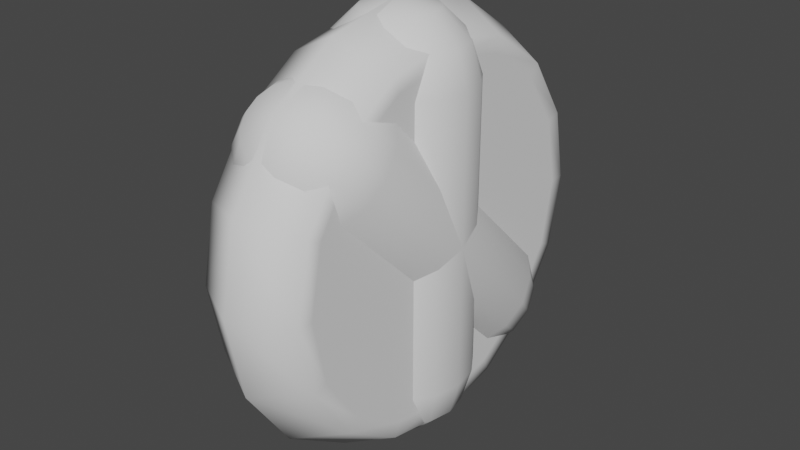 # Source: ollie.blend  (saved by Blender 2.93.20; exported with 4.5.12 LTS)
import bpy
from mathutils import Matrix  # noqa: F401  (used for matrix-valued properties, if any)

bpy.ops.wm.read_factory_settings(use_empty=True)
scene = bpy.context.scene
scene.name = 'Scene'

# ---- collections
col_ollie = bpy.data.collections.new('ollie'); scene.collection.children.link(col_ollie)
col_ollie_old = bpy.data.collections.new('ollie_old'); scene.collection.children.link(col_ollie_old)
col_ollie_substance = bpy.data.collections.new('ollie_substance'); scene.collection.children.link(col_ollie_substance)

# ---- world
world_world = bpy.data.worlds.new('World'); scene.world = world_world
world_world.use_nodes = True; world_world.node_tree.nodes.clear()
_N = world_world.node_tree.nodes; _L = world_world.node_tree.links
n0 = _N.new('ShaderNodeOutputWorld'); n0.name = 'World Output'; n0.location = (300, 300)
n1 = _N.new('ShaderNodeBackground'); n1.name = 'Background'; n1.location = (10, 300)
n1.inputs[0].default_value = (0.05088, 0.05088, 0.05088, 1.0)
_L.new(n1.outputs[0], n0.inputs[0])
n0.is_active_output = True
world_world.color = (0.05088, 0.05088, 0.05088)
world_world.use_sun_shadow = False
world_world.sun_shadow_jitter_overblur = 0.0

# ---- meshes
me_cylinder_001 = bpy.data.meshes.new('Cylinder.001')
me_cylinder_001.from_pydata([(0.0, 4.0, -8.077), (-2.384e-07, 2.0, -11.47), (-7.451e-08, 3.464, -10.04), (0.0, 4.0, 8.077), (-2.682e-07, 2.0, 11.47), (-7.451e-08, 3.464, 10.04), (1.531, 3.696, -8.077), (0.7654, 1.848, -11.47), (1.326, 3.2, -10.04), (1.531, 3.696, 8.077), (0.7654, 1.848, 11.47), (1.326, 3.2, 10.04), (2.828, 2.828, -8.077), (1.414, 1.414, -11.47), (2.449, 2.449, -10.04), (2.828, 2.828, 8.077), (1.414, 1.414, 11.47), (2.449, 2.449, 10.04), (3.696, 1.531, -8.077), (1.848, 0.7654, -11.47), (3.2, 1.326, -10.04), (3.696, 1.531, 8.077), (1.848, 0.7654, 11.47), (3.2, 1.326, 10.04), (4.0, -1.748e-07, -8.077), (2.0, -3.874e-07, -11.47), (3.464, -2.384e-07, -10.04), (4.0, -1.748e-07, 8.077), (2.0, -3.576e-07, 11.47), (3.464, -2.235e-07, 10.04), (3.696, -1.531, -8.077), (1.848, -0.7654, -11.47), (3.2, -1.326, -10.04), (3.696, -1.531, 8.077), (1.848, -0.7654, 11.47), (3.2, -1.326, 10.04), (2.828, -2.828, -8.077), (1.414, -1.414, -11.47), (2.449, -2.449, -10.04), (2.828, -2.828, 8.077), (1.414, -1.414, 11.47), (2.449, -2.449, 10.04), (1.531, -3.696, -8.077), (0.7654, -1.848, -11.47), (1.326, -3.2, -10.04), (1.531, -3.696, 8.077), (0.7654, -1.848, 11.47), (1.326, -3.2, 10.04), (-3.497e-07, -4.0, -8.077), (-7.451e-08, -2.0, -11.47), (-2.682e-07, -3.464, -10.04), (-3.497e-07, -4.0, 8.077), (-1.118e-07, -2.0, 11.47), (-2.831e-07, -3.464, 10.04), (-1.531, -3.696, -8.077), (-0.7654, -1.848, -11.47), (-1.326, -3.2, -10.04), (-1.531, -3.696, 8.077), (-0.7654, -1.848, 11.47), (-1.326, -3.2, 10.04), (-2.828, -2.828, -8.077), (-1.414, -1.414, -11.47), (-2.449, -2.449, -10.04), (-2.828, -2.828, 8.077), (-1.414, -1.414, 11.47), (-2.449, -2.449, 10.04), (-7.585e-06, -3.278e-06, -12.0), (-3.696, -1.531, -8.077), (-1.848, -0.7654, -11.47), (-3.2, -1.326, -10.04), (-7.659e-06, -3.04e-06, 12.0), (-3.696, -1.531, 8.077), (-1.848, -0.7654, 11.47), (-3.2, -1.326, 10.04), (-4.0, 4.77e-08, -8.077), (-2.0, 8.196e-08, -11.47), (-3.464, 5.96e-08, -10.04), (-4.0, 4.77e-08, 8.077), (-2.0, 1.118e-07, 11.47), (-3.464, 5.96e-08, 10.04), (-3.696, 1.531, -8.077), (-1.848, 0.7654, -11.47), (-3.2, 1.326, -10.04), (-3.696, 1.531, 8.077), (-1.848, 0.7654, 11.47), (-3.2, 1.326, 10.04), (-2.828, 2.828, -8.077), (-1.414, 1.414, -11.47), (-2.449, 2.449, -10.04), (-2.828, 2.828, 8.077), (-1.414, 1.414, 11.47), (-2.449, 2.449, 10.04), (-1.531, 3.696, -8.077), (-0.7654, 1.848, -11.47), (-1.326, 3.2, -10.04), (-1.531, 3.696, 8.077), (-0.7654, 1.848, 11.47), (-1.326, 3.2, 10.04)], [], [(92, 95, 3, 0), (12, 15, 21, 18), (18, 21, 27, 24), (24, 27, 33, 30), (30, 33, 39, 36), (36, 39, 45, 42), (42, 45, 51, 48), (48, 51, 57, 54), (54, 57, 63, 60), (60, 63, 71, 67), (67, 71, 77, 74), (74, 77, 83, 80), (80, 83, 89, 86), (86, 89, 95, 92), (6, 9, 15, 12), (0, 3, 9, 6), (0, 6, 8, 2), (2, 8, 7, 1), (1, 7, 66), (9, 3, 5, 11), (11, 5, 4, 10), (10, 4, 70), (6, 12, 14, 8), (8, 14, 13, 7), (7, 13, 66), (15, 9, 11, 17), (17, 11, 10, 16), (16, 10, 70), (12, 18, 20, 14), (14, 20, 19, 13), (13, 19, 66), (21, 15, 17, 23), (23, 17, 16, 22), (22, 16, 70), (18, 24, 26, 20), (20, 26, 25, 19), (19, 25, 66), (27, 21, 23, 29), (29, 23, 22, 28), (28, 22, 70), (24, 30, 32, 26), (26, 32, 31, 25), (25, 31, 66), (33, 27, 29, 35), (35, 29, 28, 34), (34, 28, 70), (30, 36, 38, 32), (32, 38, 37, 31), (31, 37, 66), (39, 33, 35, 41), (41, 35, 34, 40), (40, 34, 70), (36, 42, 44, 38), (38, 44, 43, 37), (37, 43, 66), (45, 39, 41, 47), (47, 41, 40, 46), (46, 40, 70), (42, 48, 50, 44), (44, 50, 49, 43), (43, 49, 66), (51, 45, 47, 53), (53, 47, 46, 52), (52, 46, 70), (48, 54, 56, 50), (50, 56, 55, 49), (49, 55, 66), (57, 51, 53, 59), (59, 53, 52, 58), (58, 52, 70), (54, 60, 62, 56), (56, 62, 61, 55), (55, 61, 66), (63, 57, 59, 65), (65, 59, 58, 64), (64, 58, 70), (60, 67, 69, 62), (62, 69, 68, 61), (61, 68, 66), (71, 63, 65, 73), (73, 65, 64, 72), (72, 64, 70), (67, 74, 76, 69), (69, 76, 75, 68), (68, 75, 66), (77, 71, 73, 79), (79, 73, 72, 78), (78, 72, 70), (74, 80, 82, 76), (76, 82, 81, 75), (75, 81, 66), (83, 77, 79, 85), (85, 79, 78, 84), (84, 78, 70), (80, 86, 88, 82), (82, 88, 87, 81), (81, 87, 66), (89, 83, 85, 91), (91, 85, 84, 90), (90, 84, 70), (86, 92, 94, 88), (88, 94, 93, 87), (87, 93, 66), (95, 89, 91, 97), (97, 91, 90, 96), (96, 90, 70), (92, 0, 2, 94), (94, 2, 1, 93), (93, 1, 66), (3, 95, 97, 5), (5, 97, 96, 4), (4, 96, 70)])
me_cylinder_001.polygons.foreach_set('use_smooth', [True] * 112)
_uv = me_cylinder_001.uv_layers.new(name='UVMap')
_uv.uv.foreach_set('vector', [0.5625, 0.1343, 0.5625, 0.6657, 0.5, 0.6657, 0.5, 0.1343, 0.375, 0.1343, 0.375, 0.6657, 0.3125, 0.6657, 0.3125, 0.1343, 0.3125, 0.1343, 0.3125, 0.6657, 0.25, 0.6657, 0.25, 0.1343, 0.25, 0.1343, 0.25, 0.6657, 0.1875, 0.6657, 0.1875, 0.1343, 0.1875, 0.1343, 0.1875, 0.6657, 0.125, 0.6657, 0.125, 0.1343, 0.125, 0.1343, 0.125, 0.6657, 0.0625, 0.6657, 0.0625, 0.1343, 0.0625, 0.1343, 0.0625, 0.6657, -1.949e-08, 0.6657, -1.949e-08, 0.1343, 1.0, 0.1343, 1.0, 0.6657, 0.9375, 0.6657, 0.9375, 0.1343, 0.9375, 0.1343, 0.9375, 0.6657, 0.875, 0.6657, 0.875, 0.1343, 0.875, 0.1343, 0.875, 0.6657, 0.8125, 0.6657, 0.8125, 0.1343, 0.8125, 0.1343, 0.8125, 0.6657, 0.75, 0.6657, 0.75, 0.1343, 0.75, 0.1343, 0.75, 0.6657, 0.6875, 0.6657, 0.6875, 0.1343, 0.6875, 0.1343, 0.6875, 0.6657, 0.625, 0.6657, 0.625, 0.1343, 0.625, 0.1343, 0.625, 0.6657, 0.5625, 0.6657, 0.5625, 0.1343, 0.4375, 0.1343, 0.4375, 0.6657, 0.375, 0.6657, 0.375, 0.1343, 0.5, 0.1343, 0.5, 0.6657, 0.4375, 0.6657, 0.4375, 0.1343, 0.5, 0.1343, 0.4375, 0.1343, 0.4375, 0.06745, 0.5, 0.06745, 0.5, 0.06745, 0.4375, 0.06745, 0.4375, 0.0, 0.5, 0.0, 0.2467, 0.9455, 0.2359, 0.9194, 0.307, 0.9052, 0.4375, 0.6657, 0.5, 0.6657, 0.5, 0.7325, 0.4375, 0.7325, 0.4375, 0.7325, 0.5, 0.7325, 0.5, 0.8, 0.4375, 0.8, 0.04986, 0.9255, 0.04986, 0.8972, 0.121, 0.9113, 0.4375, 0.1343, 0.375, 0.1343, 0.375, 0.06745, 0.4375, 0.06745, 0.4375, 0.06745, 0.375, 0.06745, 0.375, 0.0, 0.4375, 0.0, 0.2359, 0.9194, 0.2359, 0.8911, 0.307, 0.9052, 0.375, 0.6657, 0.4375, 0.6657, 0.4375, 0.7325, 0.375, 0.7325, 0.375, 0.7325, 0.4375, 0.7325, 0.4375, 0.8, 0.375, 0.8, 0.06069, 0.9516, 0.04986, 0.9255, 0.121, 0.9113, 0.375, 0.1343, 0.3125, 0.1343, 0.3125, 0.06745, 0.375, 0.06745, 0.375, 0.06745, 0.3125, 0.06745, 0.3125, 0.0, 0.375, 0.0, 0.2359, 0.8911, 0.2467, 0.865, 0.307, 0.9052, 0.3125, 0.6657, 0.375, 0.6657, 0.375, 0.7325, 0.3125, 0.7325, 0.3125, 0.7325, 0.375, 0.7325, 0.375, 0.8, 0.3125, 0.8, 0.0807, 0.9716, 0.06069, 0.9516, 0.121, 0.9113, 0.3125, 0.1343, 0.25, 0.1343, 0.25, 0.06745, 0.3125, 0.06745, 0.3125, 0.06745, 0.25, 0.06745, 0.25, 0.0, 0.3125, 0.0, 0.2467, 0.865, 0.2667, 0.845, 0.307, 0.9052, 0.25, 0.6657, 0.3125, 0.6657, 0.3125, 0.7325, 0.25, 0.7325, 0.25, 0.7325, 0.3125, 0.7325, 0.3125, 0.8, 0.25, 0.8, 0.1068, 0.9824, 0.0807, 0.9716, 0.121, 0.9113, 0.25, 0.1343, 0.1875, 0.1343, 0.1875, 0.06745, 0.25, 0.06745, 0.25, 0.06745, 0.1875, 0.06745, 0.1875, 0.0, 0.25, 0.0, 0.2667, 0.845, 0.2929, 0.8341, 0.307, 0.9052, 0.1875, 0.6657, 0.25, 0.6657, 0.25, 0.7325, 0.1875, 0.7325, 0.1875, 0.7325, 0.25, 0.7325, 0.25, 0.8, 0.1875, 0.8, 0.1351, 0.9824, 0.1068, 0.9824, 0.121, 0.9113, 0.1875, 0.1343, 0.125, 0.1343, 0.125, 0.06745, 0.1875, 0.06745, 0.1875, 0.06745, 0.125, 0.06745, 0.125, 0.0, 0.1875, 0.0, 0.2929, 0.8341, 0.3212, 0.8341, 0.307, 0.9052, 0.125, 0.6657, 0.1875, 0.6657, 0.1875, 0.7325, 0.125, 0.7325, 0.125, 0.7325, 0.1875, 0.7325, 0.1875, 0.8, 0.125, 0.8, 0.1613, 0.9716, 0.1351, 0.9824, 0.121, 0.9113, 0.125, 0.1343, 0.0625, 0.1343, 0.0625, 0.06745, 0.125, 0.06745, 0.125, 0.06745, 0.0625, 0.06745, 0.0625, 0.0, 0.125, 0.0, 0.3212, 0.8341, 0.3473, 0.845, 0.307, 0.9052, 0.0625, 0.6657, 0.125, 0.6657, 0.125, 0.7325, 0.0625, 0.7325, 0.0625, 0.7325, 0.125, 0.7325, 0.125, 0.8, 0.0625, 0.8, 0.1813, 0.9516, 0.1613, 0.9716, 0.121, 0.9113, 0.0625, 0.1343, -1.949e-08, 0.1343, -1.949e-08, 0.06745, 0.0625, 0.06745, 0.0625, 0.06745, -1.949e-08, 0.06745, -1.949e-08, 0.0, 0.0625, 0.0, 0.3473, 0.845, 0.3673, 0.865, 0.307, 0.9052, -1.949e-08, 0.6657, 0.0625, 0.6657, 0.0625, 0.7325, -1.949e-08, 0.7325, -1.949e-08, 0.7325, 0.0625, 0.7325, 0.0625, 0.8, -1.949e-08, 0.8, 0.1921, 0.9255, 0.1813, 0.9516, 0.121, 0.9113, 1.0, 0.1343, 0.9375, 0.1343, 0.9375, 0.06745, 1.0, 0.06745, 1.0, 0.06745, 0.9375, 0.06745, 0.9375, 0.0, 1.0, 0.0, 0.3673, 0.865, 0.3781, 0.8911, 0.307, 0.9052, 0.9375, 0.6657, 1.0, 0.6657, 1.0, 0.7325, 0.9375, 0.7325, 0.9375, 0.7325, 1.0, 0.7325, 1.0, 0.8, 0.9375, 0.8, 0.1921, 0.8972, 0.1921, 0.9255, 0.121, 0.9113, 0.9375, 0.1343, 0.875, 0.1343, 0.875, 0.06745, 0.9375, 0.06745, 0.9375, 0.06745, 0.875, 0.06745, 0.875, 0.0, 0.9375, 0.0, 0.3781, 0.8911, 0.3781, 0.9194, 0.307, 0.9052, 0.875, 0.6657, 0.9375, 0.6657, 0.9375, 0.7325, 0.875, 0.7325, 0.875, 0.7325, 0.9375, 0.7325, 0.9375, 0.8, 0.875, 0.8, 0.1813, 0.871, 0.1921, 0.8972, 0.121, 0.9113, 0.875, 0.1343, 0.8125, 0.1343, 0.8125, 0.06745, 0.875, 0.06745, 0.875, 0.06745, 0.8125, 0.06745, 0.8125, 0.0, 0.875, 0.0, 0.3781, 0.9194, 0.3673, 0.9455, 0.307, 0.9052, 0.8125, 0.6657, 0.875, 0.6657, 0.875, 0.7325, 0.8125, 0.7325, 0.8125, 0.7325, 0.875, 0.7325, 0.875, 0.8, 0.8125, 0.8, 0.1613, 0.851, 0.1813, 0.871, 0.121, 0.9113, 0.8125, 0.1343, 0.75, 0.1343, 0.75, 0.06745, 0.8125, 0.06745, 0.8125, 0.06745, 0.75, 0.06745, 0.75, 0.0, 0.8125, 0.0, 0.3673, 0.9455, 0.3473, 0.9655, 0.307, 0.9052, 0.75, 0.6657, 0.8125, 0.6657, 0.8125, 0.7325, 0.75, 0.7325, 0.75, 0.7325, 0.8125, 0.7325, 0.8125, 0.8, 0.75, 0.8, 0.1351, 0.8402, 0.1613, 0.851, 0.121, 0.9113, 0.75, 0.1343, 0.6875, 0.1343, 0.6875, 0.06745, 0.75, 0.06745, 0.75, 0.06745, 0.6875, 0.06745, 0.6875, 0.0, 0.75, 0.0, 0.3473, 0.9655, 0.3212, 0.9764, 0.307, 0.9052, 0.6875, 0.6657, 0.75, 0.6657, 0.75, 0.7325, 0.6875, 0.7325, 0.6875, 0.7325, 0.75, 0.7325, 0.75, 0.8, 0.6875, 0.8, 0.1068, 0.8402, 0.1351, 0.8402, 0.121, 0.9113, 0.6875, 0.1343, 0.625, 0.1343, 0.625, 0.06745, 0.6875, 0.06745, 0.6875, 0.06745, 0.625, 0.06745, 0.625, 0.0, 0.6875, 0.0, 0.3212, 0.9764, 0.2929, 0.9764, 0.307, 0.9052, 0.625, 0.6657, 0.6875, 0.6657, 0.6875, 0.7325, 0.625, 0.7325, 0.625, 0.7325, 0.6875, 0.7325, 0.6875, 0.8, 0.625, 0.8, 0.0807, 0.851, 0.1068, 0.8402, 0.121, 0.9113, 0.625, 0.1343, 0.5625, 0.1343, 0.5625, 0.06745, 0.625, 0.06745, 0.625, 0.06745, 0.5625, 0.06745, 0.5625, 0.0, 0.625, 0.0, 0.2929, 0.9764, 0.2667, 0.9655, 0.307, 0.9052, 0.5625, 0.6657, 0.625, 0.6657, 0.625, 0.7325, 0.5625, 0.7325, 0.5625, 0.7325, 0.625, 0.7325, 0.625, 0.8, 0.5625, 0.8, 0.06069, 0.871, 0.0807, 0.851, 0.121, 0.9113, 0.5625, 0.1343, 0.5, 0.1343, 0.5, 0.06745, 0.5625, 0.06745, 0.5625, 0.06745, 0.5, 0.06745, 0.5, 0.0, 0.5625, 0.0, 0.2667, 0.9655, 0.2467, 0.9455, 0.307, 0.9052, 0.5, 0.6657, 0.5625, 0.6657, 0.5625, 0.7325, 0.5, 0.7325, 0.5, 0.7325, 0.5625, 0.7325, 0.5625, 0.8, 0.5, 0.8, 0.04986, 0.8972, 0.06069, 0.871, 0.121, 0.9113])
me_cylinder_001.use_remesh_fix_poles = True
me_cylinder_001.use_remesh_preserve_attributes = False
me_cylinder_001.update()
me_cylinder = bpy.data.meshes.new('Cylinder')
me_cylinder.from_pydata([(2.0, 6.367, -4.501e-07), (2.0, 5.882, -2.437), (2.0, 4.502, -4.502), (2.0, 2.437, -5.882), (2.0, -3.326e-07, -6.367), (2.0, -2.436, -5.882), (2.0, -4.502, -4.502), (2.0, -5.882, -2.437), (2.0, -6.367, 2.429e-07), (2.0, -5.882, 2.436), (2.0, -4.502, 4.502), (2.0, -2.437, 5.882), (2.0, 3.612e-08, 6.367), (2.0, 2.437, 5.882), (2.0, 4.502, 4.502), (2.0, 5.882, 2.436), (1.192e-07, 8.0, -1.425e-07), (0.0, 7.391, -3.061), (0.0, 5.657, -5.657), (1.192e-07, 3.061, -7.391), (0.0, -4.149e-07, -8.0), (0.0, -3.061, -7.391), (0.0, -5.657, -5.657), (1.192e-07, -7.391, -3.061), (0.0, -8.0, 8.112e-07), (1.192e-07, -7.391, 3.061), (1.192e-07, -5.657, 5.657), (1.192e-07, -3.061, 7.391), (1.192e-07, 3.021e-08, 8.0), (2.384e-07, 3.061, 7.391), (2.384e-07, 5.657, 5.657), (1.192e-07, 7.391, 3.061), (2.0, 6.933, -5.496e-07), (2.0, 6.405, -2.653), (2.0, 4.902, -4.902), (2.0, 2.653, -6.405), (2.0, -3.496e-07, -6.933), (2.0, -2.653, -6.405), (2.0, -4.902, -4.902), (2.0, -6.405, -2.653), (2.0, -6.933, 2.768e-07), (2.0, -6.405, 2.653), (2.0, -4.902, 4.902), (2.0, -2.653, 6.405), (2.0, 3.612e-08, 6.933), (2.0, 2.653, 6.405), (2.0, 4.902, 4.902), (2.0, 6.405, 2.653)], [], [(33, 34, 18, 17), (34, 35, 19, 18), (35, 36, 20, 19), (36, 37, 21, 20), (37, 38, 22, 21), (38, 39, 23, 22), (39, 40, 24, 23), (40, 41, 25, 24), (41, 42, 26, 25), (42, 43, 27, 26), (43, 44, 28, 27), (44, 45, 29, 28), (45, 46, 30, 29), (46, 47, 31, 30), (47, 32, 16, 31), (0, 15, 14, 13, 12, 11, 10, 9, 8, 7, 6, 5, 4, 3, 2, 1), (0, 1, 33, 32), (1, 2, 34, 33), (2, 3, 35, 34), (3, 4, 36, 35), (4, 5, 37, 36), (5, 6, 38, 37), (6, 7, 39, 38), (7, 8, 40, 39), (8, 9, 41, 40), (9, 10, 42, 41), (10, 11, 43, 42), (11, 12, 44, 43), (12, 13, 45, 44), (13, 14, 46, 45), (14, 15, 47, 46), (15, 0, 32, 47), (32, 33, 17, 16)])
me_cylinder.polygons.foreach_set('use_smooth', [True] * 33)
_uv = me_cylinder.uv_layers.new(name='UVMap')
_uv.uv.foreach_set('vector', [0.7862, 0.2635, 0.6739, 0.172, 0.7368, 0.05695, 0.8883, 0.1812, 0.6739, 0.172, 0.5352, 0.1305, 0.5492, 9.998e-05, 0.7368, 0.05695, 0.5352, 0.1305, 0.3911, 0.1452, 0.3542, 0.01933, 0.5492, 9.998e-05, 0.3911, 0.1452, 0.2636, 0.2138, 0.1813, 0.1117, 0.3542, 0.01933, 0.2636, 0.2138, 0.1721, 0.3261, 0.05699, 0.2632, 0.1813, 0.1117, 0.1721, 0.3261, 0.1305, 0.4648, 0.0001024, 0.4508, 0.05699, 0.2632, 0.1305, 0.4648, 0.1451, 0.6089, 0.0193, 0.6458, 0.0001024, 0.4508, 0.1451, 0.6089, 0.2138, 0.7364, 0.1117, 0.8187, 0.0193, 0.6458, 0.2138, 0.7364, 0.326, 0.8279, 0.2632, 0.943, 0.1117, 0.8187, 0.326, 0.8279, 0.4648, 0.8694, 0.4508, 0.9998, 0.2632, 0.943, 0.4648, 0.8694, 0.6089, 0.8547, 0.6458, 0.9806, 0.4508, 0.9998, 0.6089, 0.8547, 0.7364, 0.7861, 0.8186, 0.8882, 0.6458, 0.9806, 0.7364, 0.7861, 0.8279, 0.6738, 0.943, 0.7367, 0.8186, 0.8882, 0.8279, 0.6738, 0.8695, 0.5351, 0.9999, 0.5491, 0.943, 0.7367, 0.8695, 0.5351, 0.8549, 0.391, 0.9807, 0.3541, 0.9999, 0.5491, 0.8258, 0.4, 0.8392, 0.5323, 0.801, 0.6596, 0.717, 0.7626, 0.5999, 0.8257, 0.4676, 0.8391, 0.3402, 0.8009, 0.2372, 0.717, 0.1742, 0.5999, 0.1608, 0.4676, 0.199, 0.3403, 0.283, 0.2372, 0.4001, 0.1742, 0.5324, 0.1608, 0.6597, 0.199, 0.7628, 0.2829, 0.8258, 0.4, 0.7628, 0.2829, 0.7862, 0.2635, 0.8549, 0.391, 0.7628, 0.2829, 0.6597, 0.199, 0.6739, 0.172, 0.7862, 0.2635, 0.6597, 0.199, 0.5324, 0.1608, 0.5352, 0.1305, 0.6739, 0.172, 0.5324, 0.1608, 0.4001, 0.1742, 0.3911, 0.1452, 0.5352, 0.1305, 0.4001, 0.1742, 0.283, 0.2372, 0.2636, 0.2138, 0.3911, 0.1452, 0.283, 0.2372, 0.199, 0.3403, 0.1721, 0.3261, 0.2636, 0.2138, 0.199, 0.3403, 0.1608, 0.4676, 0.1305, 0.4648, 0.1721, 0.3261, 0.1608, 0.4676, 0.1742, 0.5999, 0.1451, 0.6089, 0.1305, 0.4648, 0.1742, 0.5999, 0.2372, 0.717, 0.2138, 0.7364, 0.1451, 0.6089, 0.2372, 0.717, 0.3402, 0.8009, 0.326, 0.8279, 0.2138, 0.7364, 0.3402, 0.8009, 0.4676, 0.8391, 0.4648, 0.8694, 0.326, 0.8279, 0.4676, 0.8391, 0.5999, 0.8257, 0.6089, 0.8547, 0.4648, 0.8694, 0.5999, 0.8257, 0.717, 0.7626, 0.7364, 0.7861, 0.6089, 0.8547, 0.717, 0.7626, 0.801, 0.6596, 0.8279, 0.6738, 0.7364, 0.7861, 0.801, 0.6596, 0.8392, 0.5323, 0.8695, 0.5351, 0.8279, 0.6738, 0.8392, 0.5323, 0.8258, 0.4, 0.8549, 0.391, 0.8695, 0.5351, 0.8549, 0.391, 0.7862, 0.2635, 0.8883, 0.1812, 0.9807, 0.3541])
me_cylinder.use_remesh_fix_poles = True
me_cylinder.use_remesh_preserve_attributes = False
me_cylinder.update()
me_cylinder_002 = bpy.data.meshes.new('Cylinder.002')
me_cylinder_002.from_pydata([(0.0, 4.0, -8.077), (-2.384e-07, 2.0, -11.47), (-7.451e-08, 3.464, -10.04), (0.0, 4.0, 8.077), (-2.682e-07, 2.0, 11.47), (-7.451e-08, 3.464, 10.04), (1.531, 3.696, -8.077), (0.7654, 1.848, -11.47), (1.326, 3.2, -10.04), (1.531, 3.696, 8.077), (0.7654, 1.848, 11.47), (1.326, 3.2, 10.04), (2.828, 2.828, -8.077), (1.414, 1.414, -11.47), (2.449, 2.449, -10.04), (2.828, 2.828, 8.077), (1.414, 1.414, 11.47), (2.449, 2.449, 10.04), (3.696, 1.531, -8.077), (1.848, 0.7654, -11.47), (3.2, 1.326, -10.04), (3.696, 1.531, 8.077), (1.848, 0.7654, 11.47), (3.2, 1.326, 10.04), (4.0, -1.748e-07, -8.077), (2.0, -3.874e-07, -11.47), (3.464, -2.384e-07, -10.04), (4.0, -1.748e-07, 8.077), (2.0, -3.576e-07, 11.47), (3.464, -2.235e-07, 10.04), (3.696, -1.531, -8.077), (1.848, -0.7654, -11.47), (3.2, -1.326, -10.04), (3.696, -1.531, 8.077), (1.848, -0.7654, 11.47), (3.2, -1.326, 10.04), (2.828, -2.828, -8.077), (1.414, -1.414, -11.47), (2.449, -2.449, -10.04), (2.828, -2.828, 8.077), (1.414, -1.414, 11.47), (2.449, -2.449, 10.04), (1.531, -3.696, -8.077), (0.7654, -1.848, -11.47), (1.326, -3.2, -10.04), (1.531, -3.696, 8.077), (0.7654, -1.848, 11.47), (1.326, -3.2, 10.04), (-3.497e-07, -4.0, -8.077), (-7.451e-08, -2.0, -11.47), (-2.682e-07, -3.464, -10.04), (-3.497e-07, -4.0, 8.077), (-1.118e-07, -2.0, 11.47), (-2.831e-07, -3.464, 10.04), (-1.531, -3.696, -8.077), (-0.7654, -1.848, -11.47), (-1.326, -3.2, -10.04), (-1.531, -3.696, 8.077), (-0.7654, -1.848, 11.47), (-1.326, -3.2, 10.04), (-2.828, -2.828, -8.077), (-1.414, -1.414, -11.47), (-2.449, -2.449, -10.04), (-2.828, -2.828, 8.077), (-1.414, -1.414, 11.47), (-2.449, -2.449, 10.04), (-7.585e-06, -3.278e-06, -12.0), (-3.696, -1.531, -8.077), (-1.848, -0.7654, -11.47), (-3.2, -1.326, -10.04), (-7.659e-06, -3.04e-06, 12.0), (-3.696, -1.531, 8.077), (-1.848, -0.7654, 11.47), (-3.2, -1.326, 10.04), (-4.0, 4.77e-08, -8.077), (-2.0, 8.196e-08, -11.47), (-3.464, 5.96e-08, -10.04), (-4.0, 4.77e-08, 8.077), (-2.0, 1.118e-07, 11.47), (-3.464, 5.96e-08, 10.04), (-3.696, 1.531, -8.077), (-1.848, 0.7654, -11.47), (-3.2, 1.326, -10.04), (-3.696, 1.531, 8.077), (-1.848, 0.7654, 11.47), (-3.2, 1.326, 10.04), (-2.828, 2.828, -8.077), (-1.414, 1.414, -11.47), (-2.449, 2.449, -10.04), (-2.828, 2.828, 8.077), (-1.414, 1.414, 11.47), (-2.449, 2.449, 10.04), (-1.531, 3.696, -8.077), (-0.7654, 1.848, -11.47), (-1.326, 3.2, -10.04), (-1.531, 3.696, 8.077), (-0.7654, 1.848, 11.47), (-1.326, 3.2, 10.04)], [], [(92, 95, 3, 0), (12, 15, 21, 18), (18, 21, 27, 24), (24, 27, 33, 30), (30, 33, 39, 36), (36, 39, 45, 42), (42, 45, 51, 48), (48, 51, 57, 54), (54, 57, 63, 60), (60, 63, 71, 67), (67, 71, 77, 74), (74, 77, 83, 80), (80, 83, 89, 86), (86, 89, 95, 92), (6, 9, 15, 12), (0, 3, 9, 6), (0, 6, 8, 2), (2, 8, 7, 1), (1, 7, 66), (9, 3, 5, 11), (11, 5, 4, 10), (10, 4, 70), (6, 12, 14, 8), (8, 14, 13, 7), (7, 13, 66), (15, 9, 11, 17), (17, 11, 10, 16), (16, 10, 70), (12, 18, 20, 14), (14, 20, 19, 13), (13, 19, 66), (21, 15, 17, 23), (23, 17, 16, 22), (22, 16, 70), (18, 24, 26, 20), (20, 26, 25, 19), (19, 25, 66), (27, 21, 23, 29), (29, 23, 22, 28), (28, 22, 70), (24, 30, 32, 26), (26, 32, 31, 25), (25, 31, 66), (33, 27, 29, 35), (35, 29, 28, 34), (34, 28, 70), (30, 36, 38, 32), (32, 38, 37, 31), (31, 37, 66), (39, 33, 35, 41), (41, 35, 34, 40), (40, 34, 70), (36, 42, 44, 38), (38, 44, 43, 37), (37, 43, 66), (45, 39, 41, 47), (47, 41, 40, 46), (46, 40, 70), (42, 48, 50, 44), (44, 50, 49, 43), (43, 49, 66), (51, 45, 47, 53), (53, 47, 46, 52), (52, 46, 70), (48, 54, 56, 50), (50, 56, 55, 49), (49, 55, 66), (57, 51, 53, 59), (59, 53, 52, 58), (58, 52, 70), (54, 60, 62, 56), (56, 62, 61, 55), (55, 61, 66), (63, 57, 59, 65), (65, 59, 58, 64), (64, 58, 70), (60, 67, 69, 62), (62, 69, 68, 61), (61, 68, 66), (71, 63, 65, 73), (73, 65, 64, 72), (72, 64, 70), (67, 74, 76, 69), (69, 76, 75, 68), (68, 75, 66), (77, 71, 73, 79), (79, 73, 72, 78), (78, 72, 70), (74, 80, 82, 76), (76, 82, 81, 75), (75, 81, 66), (83, 77, 79, 85), (85, 79, 78, 84), (84, 78, 70), (80, 86, 88, 82), (82, 88, 87, 81), (81, 87, 66), (89, 83, 85, 91), (91, 85, 84, 90), (90, 84, 70), (86, 92, 94, 88), (88, 94, 93, 87), (87, 93, 66), (95, 89, 91, 97), (97, 91, 90, 96), (96, 90, 70), (92, 0, 2, 94), (94, 2, 1, 93), (93, 1, 66), (3, 95, 97, 5), (5, 97, 96, 4), (4, 96, 70)])
me_cylinder_002.polygons.foreach_set('use_smooth', [True] * 112)
_uv = me_cylinder_002.uv_layers.new(name='UVMap')
_uv.uv.foreach_set('vector', [0.5625, 0.1343, 0.5625, 0.6657, 0.5, 0.6657, 0.5, 0.1343, 0.375, 0.1343, 0.375, 0.6657, 0.3125, 0.6657, 0.3125, 0.1343, 0.3125, 0.1343, 0.3125, 0.6657, 0.25, 0.6657, 0.25, 0.1343, 0.25, 0.1343, 0.25, 0.6657, 0.1875, 0.6657, 0.1875, 0.1343, 0.1875, 0.1343, 0.1875, 0.6657, 0.125, 0.6657, 0.125, 0.1343, 0.125, 0.1343, 0.125, 0.6657, 0.0625, 0.6657, 0.0625, 0.1343, 0.0625, 0.1343, 0.0625, 0.6657, -1.949e-08, 0.6657, -1.949e-08, 0.1343, 1.0, 0.1343, 1.0, 0.6657, 0.9375, 0.6657, 0.9375, 0.1343, 0.9375, 0.1343, 0.9375, 0.6657, 0.875, 0.6657, 0.875, 0.1343, 0.875, 0.1343, 0.875, 0.6657, 0.8125, 0.6657, 0.8125, 0.1343, 0.8125, 0.1343, 0.8125, 0.6657, 0.75, 0.6657, 0.75, 0.1343, 0.75, 0.1343, 0.75, 0.6657, 0.6875, 0.6657, 0.6875, 0.1343, 0.6875, 0.1343, 0.6875, 0.6657, 0.625, 0.6657, 0.625, 0.1343, 0.625, 0.1343, 0.625, 0.6657, 0.5625, 0.6657, 0.5625, 0.1343, 0.4375, 0.1343, 0.4375, 0.6657, 0.375, 0.6657, 0.375, 0.1343, 0.5, 0.1343, 0.5, 0.6657, 0.4375, 0.6657, 0.4375, 0.1343, 0.5, 0.1343, 0.4375, 0.1343, 0.4375, 0.06745, 0.5, 0.06745, 0.5, 0.06745, 0.4375, 0.06745, 0.4375, 0.0, 0.5, 0.0, 0.2467, 0.9455, 0.2359, 0.9194, 0.307, 0.9052, 0.4375, 0.6657, 0.5, 0.6657, 0.5, 0.7325, 0.4375, 0.7325, 0.4375, 0.7325, 0.5, 0.7325, 0.5, 0.8, 0.4375, 0.8, 0.04986, 0.9255, 0.04986, 0.8972, 0.121, 0.9113, 0.4375, 0.1343, 0.375, 0.1343, 0.375, 0.06745, 0.4375, 0.06745, 0.4375, 0.06745, 0.375, 0.06745, 0.375, 0.0, 0.4375, 0.0, 0.2359, 0.9194, 0.2359, 0.8911, 0.307, 0.9052, 0.375, 0.6657, 0.4375, 0.6657, 0.4375, 0.7325, 0.375, 0.7325, 0.375, 0.7325, 0.4375, 0.7325, 0.4375, 0.8, 0.375, 0.8, 0.06069, 0.9516, 0.04986, 0.9255, 0.121, 0.9113, 0.375, 0.1343, 0.3125, 0.1343, 0.3125, 0.06745, 0.375, 0.06745, 0.375, 0.06745, 0.3125, 0.06745, 0.3125, 0.0, 0.375, 0.0, 0.2359, 0.8911, 0.2467, 0.865, 0.307, 0.9052, 0.3125, 0.6657, 0.375, 0.6657, 0.375, 0.7325, 0.3125, 0.7325, 0.3125, 0.7325, 0.375, 0.7325, 0.375, 0.8, 0.3125, 0.8, 0.0807, 0.9716, 0.06069, 0.9516, 0.121, 0.9113, 0.3125, 0.1343, 0.25, 0.1343, 0.25, 0.06745, 0.3125, 0.06745, 0.3125, 0.06745, 0.25, 0.06745, 0.25, 0.0, 0.3125, 0.0, 0.2467, 0.865, 0.2667, 0.845, 0.307, 0.9052, 0.25, 0.6657, 0.3125, 0.6657, 0.3125, 0.7325, 0.25, 0.7325, 0.25, 0.7325, 0.3125, 0.7325, 0.3125, 0.8, 0.25, 0.8, 0.1068, 0.9824, 0.0807, 0.9716, 0.121, 0.9113, 0.25, 0.1343, 0.1875, 0.1343, 0.1875, 0.06745, 0.25, 0.06745, 0.25, 0.06745, 0.1875, 0.06745, 0.1875, 0.0, 0.25, 0.0, 0.2667, 0.845, 0.2929, 0.8341, 0.307, 0.9052, 0.1875, 0.6657, 0.25, 0.6657, 0.25, 0.7325, 0.1875, 0.7325, 0.1875, 0.7325, 0.25, 0.7325, 0.25, 0.8, 0.1875, 0.8, 0.1351, 0.9824, 0.1068, 0.9824, 0.121, 0.9113, 0.1875, 0.1343, 0.125, 0.1343, 0.125, 0.06745, 0.1875, 0.06745, 0.1875, 0.06745, 0.125, 0.06745, 0.125, 0.0, 0.1875, 0.0, 0.2929, 0.8341, 0.3212, 0.8341, 0.307, 0.9052, 0.125, 0.6657, 0.1875, 0.6657, 0.1875, 0.7325, 0.125, 0.7325, 0.125, 0.7325, 0.1875, 0.7325, 0.1875, 0.8, 0.125, 0.8, 0.1613, 0.9716, 0.1351, 0.9824, 0.121, 0.9113, 0.125, 0.1343, 0.0625, 0.1343, 0.0625, 0.06745, 0.125, 0.06745, 0.125, 0.06745, 0.0625, 0.06745, 0.0625, 0.0, 0.125, 0.0, 0.3212, 0.8341, 0.3473, 0.845, 0.307, 0.9052, 0.0625, 0.6657, 0.125, 0.6657, 0.125, 0.7325, 0.0625, 0.7325, 0.0625, 0.7325, 0.125, 0.7325, 0.125, 0.8, 0.0625, 0.8, 0.1813, 0.9516, 0.1613, 0.9716, 0.121, 0.9113, 0.0625, 0.1343, -1.949e-08, 0.1343, -1.949e-08, 0.06745, 0.0625, 0.06745, 0.0625, 0.06745, -1.949e-08, 0.06745, -1.949e-08, 0.0, 0.0625, 0.0, 0.3473, 0.845, 0.3673, 0.865, 0.307, 0.9052, -1.949e-08, 0.6657, 0.0625, 0.6657, 0.0625, 0.7325, -1.949e-08, 0.7325, -1.949e-08, 0.7325, 0.0625, 0.7325, 0.0625, 0.8, -1.949e-08, 0.8, 0.1921, 0.9255, 0.1813, 0.9516, 0.121, 0.9113, 1.0, 0.1343, 0.9375, 0.1343, 0.9375, 0.06745, 1.0, 0.06745, 1.0, 0.06745, 0.9375, 0.06745, 0.9375, 0.0, 1.0, 0.0, 0.3673, 0.865, 0.3781, 0.8911, 0.307, 0.9052, 0.9375, 0.6657, 1.0, 0.6657, 1.0, 0.7325, 0.9375, 0.7325, 0.9375, 0.7325, 1.0, 0.7325, 1.0, 0.8, 0.9375, 0.8, 0.1921, 0.8972, 0.1921, 0.9255, 0.121, 0.9113, 0.9375, 0.1343, 0.875, 0.1343, 0.875, 0.06745, 0.9375, 0.06745, 0.9375, 0.06745, 0.875, 0.06745, 0.875, 0.0, 0.9375, 0.0, 0.3781, 0.8911, 0.3781, 0.9194, 0.307, 0.9052, 0.875, 0.6657, 0.9375, 0.6657, 0.9375, 0.7325, 0.875, 0.7325, 0.875, 0.7325, 0.9375, 0.7325, 0.9375, 0.8, 0.875, 0.8, 0.1813, 0.871, 0.1921, 0.8972, 0.121, 0.9113, 0.875, 0.1343, 0.8125, 0.1343, 0.8125, 0.06745, 0.875, 0.06745, 0.875, 0.06745, 0.8125, 0.06745, 0.8125, 0.0, 0.875, 0.0, 0.3781, 0.9194, 0.3673, 0.9455, 0.307, 0.9052, 0.8125, 0.6657, 0.875, 0.6657, 0.875, 0.7325, 0.8125, 0.7325, 0.8125, 0.7325, 0.875, 0.7325, 0.875, 0.8, 0.8125, 0.8, 0.1613, 0.851, 0.1813, 0.871, 0.121, 0.9113, 0.8125, 0.1343, 0.75, 0.1343, 0.75, 0.06745, 0.8125, 0.06745, 0.8125, 0.06745, 0.75, 0.06745, 0.75, 0.0, 0.8125, 0.0, 0.3673, 0.9455, 0.3473, 0.9655, 0.307, 0.9052, 0.75, 0.6657, 0.8125, 0.6657, 0.8125, 0.7325, 0.75, 0.7325, 0.75, 0.7325, 0.8125, 0.7325, 0.8125, 0.8, 0.75, 0.8, 0.1351, 0.8402, 0.1613, 0.851, 0.121, 0.9113, 0.75, 0.1343, 0.6875, 0.1343, 0.6875, 0.06745, 0.75, 0.06745, 0.75, 0.06745, 0.6875, 0.06745, 0.6875, 0.0, 0.75, 0.0, 0.3473, 0.9655, 0.3212, 0.9764, 0.307, 0.9052, 0.6875, 0.6657, 0.75, 0.6657, 0.75, 0.7325, 0.6875, 0.7325, 0.6875, 0.7325, 0.75, 0.7325, 0.75, 0.8, 0.6875, 0.8, 0.1068, 0.8402, 0.1351, 0.8402, 0.121, 0.9113, 0.6875, 0.1343, 0.625, 0.1343, 0.625, 0.06745, 0.6875, 0.06745, 0.6875, 0.06745, 0.625, 0.06745, 0.625, 0.0, 0.6875, 0.0, 0.3212, 0.9764, 0.2929, 0.9764, 0.307, 0.9052, 0.625, 0.6657, 0.6875, 0.6657, 0.6875, 0.7325, 0.625, 0.7325, 0.625, 0.7325, 0.6875, 0.7325, 0.6875, 0.8, 0.625, 0.8, 0.0807, 0.851, 0.1068, 0.8402, 0.121, 0.9113, 0.625, 0.1343, 0.5625, 0.1343, 0.5625, 0.06745, 0.625, 0.06745, 0.625, 0.06745, 0.5625, 0.06745, 0.5625, 0.0, 0.625, 0.0, 0.2929, 0.9764, 0.2667, 0.9655, 0.307, 0.9052, 0.5625, 0.6657, 0.625, 0.6657, 0.625, 0.7325, 0.5625, 0.7325, 0.5625, 0.7325, 0.625, 0.7325, 0.625, 0.8, 0.5625, 0.8, 0.06069, 0.871, 0.0807, 0.851, 0.121, 0.9113, 0.5625, 0.1343, 0.5, 0.1343, 0.5, 0.06745, 0.5625, 0.06745, 0.5625, 0.06745, 0.5, 0.06745, 0.5, 0.0, 0.5625, 0.0, 0.2667, 0.9655, 0.2467, 0.9455, 0.307, 0.9052, 0.5, 0.6657, 0.5625, 0.6657, 0.5625, 0.7325, 0.5, 0.7325, 0.5, 0.7325, 0.5625, 0.7325, 0.5625, 0.8, 0.5, 0.8, 0.04986, 0.8972, 0.06069, 0.871, 0.121, 0.9113])
me_cylinder_002.use_remesh_fix_poles = True
me_cylinder_002.use_remesh_preserve_attributes = False
me_cylinder_002.update()

# ---- objects
ob_ollie = bpy.data.objects.new('ollie', me_cylinder_001)
ob_cylinder = bpy.data.objects.new('Cylinder', me_cylinder)
ob_ollie_001 = bpy.data.objects.new('ollie.001', me_cylinder_002)

# ---- transforms, parenting, visibility, modifiers, constraints
ob_ollie.location = (0.0, 0.0, 0.0)
ob_ollie.rotation_euler = (0.7854, -0.0, 0.0)
ob_cylinder.location = (0.0, 0.0, 0.0)
ob_cylinder.scale = (1.5, 1.5, 1.5)
_m = ob_cylinder.modifiers.new('Mirror', 'MIRROR')
ob_ollie_001.location = (0.0, 0.0, 0.0)

# ---- collection membership
col_ollie.objects.link(ob_ollie)
col_ollie_old.objects.link(ob_cylinder)
col_ollie_substance.objects.link(ob_ollie_001)

# ---- scene / render settings (as saved in the file)
scene.frame_start = 1; scene.frame_end = 250; scene.frame_set(1)
scene.render.engine = 'BLENDER_EEVEE_NEXT'
scene.cycles.use_denoising = False
scene.cycles.samples = 128
scene.cycles.sampling_pattern = 'TABULATED_SOBOL'
scene.cycles.use_adaptive_sampling = False
scene.cycles.use_light_tree = False
scene.view_settings.view_transform = 'Filmic'
bpy.context.view_layer.update()

# ---- added for rendering (the .blend has no active camera and no usable light): camera, sun
cam_auto = bpy.data.cameras.new('AutoCamera')
cam_auto.lens = 50.0
cam_auto.sensor_width = 36.0
cam_auto.clip_end = 1000.0
ob_auto_camera = bpy.data.objects.new('AutoCamera', cam_auto)
scene.collection.objects.link(ob_auto_camera)
ob_auto_camera.location = (32.2637, -38.7164, 25.8109)
ob_auto_camera.rotation_euler = (1.09748, -7.21219e-08, 0.694738)
scene.camera = ob_auto_camera
light_auto_sun = bpy.data.lights.new('AutoSun', 'SUN')
light_auto_sun.energy = 3.0
light_auto_sun.angle = 0.0523599
ob_auto_sun = bpy.data.objects.new('AutoSun', light_auto_sun)
scene.collection.objects.link(ob_auto_sun)
ob_auto_sun.rotation_euler = (0.872665, 0.174533, 0.523599)
bpy.context.view_layer.update()
